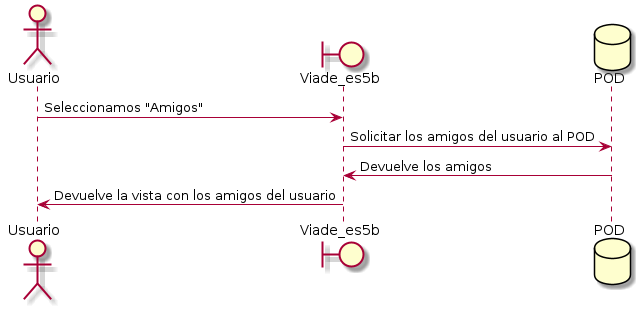

The diagram above was rendered by PlantUML. Its source (embedded in the PNG):
@startuml
actor Usuario
boundary Viade_es5b
database POD
Usuario -> Viade_es5b: Seleccionamos "Amigos"
Viade_es5b -> POD : Solicitar los amigos del usuario al POD
POD -> Viade_es5b: Devuelve los amigos
Viade_es5b -> Usuario: Devuelve la vista con los amigos del usuario
@enduml